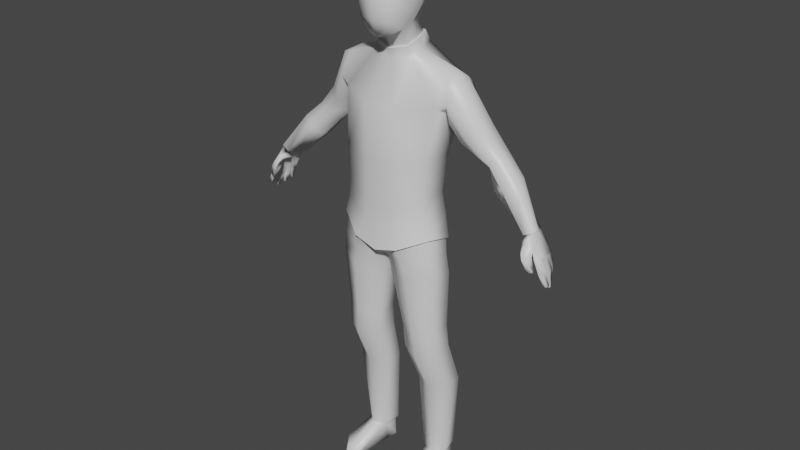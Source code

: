 # Source: player.blend  (saved by Blender 2.83.18; exported with 4.5.12 LTS)
import bpy
from mathutils import Matrix  # noqa: F401  (used for matrix-valued properties, if any)

bpy.ops.wm.read_factory_settings(use_empty=True)
scene = bpy.context.scene
scene.name = 'Scene'

# ---- collections
col_collection = bpy.data.collections.new('Collection'); scene.collection.children.link(col_collection)

# ---- materials (node trees are filled in below, after node groups)
mat_material = bpy.data.materials.new('Material')
mat_material.alpha_threshold = 0.0
mat_material.use_transparent_shadow = False
mat_material.line_color = (0.0, 0.0, 0.0, 1.0)

# ---- node groups
ng_auto_smooth = bpy.data.node_groups.new('Auto Smooth', 'GeometryNodeTree')
_s = ng_auto_smooth.interface.new_socket(name='Geometry', in_out='OUTPUT', socket_type='NodeSocketGeometry')
_s = ng_auto_smooth.interface.new_socket(name='Geometry', in_out='INPUT', socket_type='NodeSocketGeometry')
_s = ng_auto_smooth.interface.new_socket(name='Angle', in_out='INPUT', socket_type='NodeSocketFloat')
_s.subtype = 'ANGLE'
_s.min_value = 0.0
_s.max_value = 3.142
ng_auto_smooth.is_modifier = True
_N = ng_auto_smooth.nodes; _L = ng_auto_smooth.links
n0 = _N.new('NodeGroupOutput'); n0.name = 'Group Output'; n0.location = (480, -100)
n1 = _N.new('NodeGroupInput'); n1.name = 'Group Input'; n1.location = (-420, -300)
n2 = _N.new('NodeGroupInput'); n2.name = 'Group Input.001'; n2.location = (-60, -100)
n3 = _N.new('GeometryNodeSetShadeSmooth'); n3.name = 'Set Shade Smooth'; n3.location = (120, -100)
n3.domain = 'EDGE'
n4 = _N.new('GeometryNodeSetShadeSmooth'); n4.name = 'Set Shade Smooth.001'; n4.location = (300, -100)
n5 = _N.new('GeometryNodeInputMeshEdgeAngle'); n5.name = 'Edge Angle'; n5.location = (-420, -220)
n6 = _N.new('GeometryNodeInputEdgeSmooth'); n6.name = 'Is Edge Smooth'; n6.location = (-60, -160)
n7 = _N.new('GeometryNodeInputShadeSmooth'); n7.name = 'Is Face Smooth'; n7.location = (-240, -340)
n8 = _N.new('FunctionNodeBooleanMath'); n8.name = 'Boolean Math'; n8.location = (-60, -220)
n9 = _N.new('FunctionNodeCompare'); n9.name = 'Compare'; n9.location = (-240, -180)
n9.operation = 'LESS_EQUAL'
_L.new(n5.outputs[0], n9.inputs[0])
_L.new(n4.outputs[0], n0.inputs[0])
_L.new(n1.outputs[1], n9.inputs[1])
_L.new(n9.outputs[0], n8.inputs[0])
_L.new(n7.outputs[0], n8.inputs[1])
_L.new(n2.outputs[0], n3.inputs[0])
_L.new(n6.outputs[0], n3.inputs[1])
_L.new(n3.outputs[0], n4.inputs[0])
_L.new(n8.outputs[0], n3.inputs[2])
n0.is_active_output = True

# ---- material node trees
mat_material.use_nodes = True; mat_material.node_tree.nodes.clear()
_N = mat_material.node_tree.nodes; _L = mat_material.node_tree.links
n0 = _N.new('ShaderNodeOutputMaterial'); n0.name = 'Material Output'; n0.location = (300, 300)
n1 = _N.new('ShaderNodeBsdfPrincipled'); n1.name = 'Principled BSDF'; n1.location = (10, 300)
n1.distribution = 'GGX'
n1.subsurface_method = 'BURLEY'
n1.inputs[2].default_value = 0.4
n1.inputs[3].default_value = 1.45
n1.inputs[27].default_value = (0.0, 0.0, 0.0, 1.0)
n1.inputs[28].default_value = 1.0
_L.new(n1.outputs[0], n0.inputs[0])
n0.is_active_output = True

# ---- world
world_world = bpy.data.worlds.new('World'); scene.world = world_world
world_world.use_nodes = True; world_world.node_tree.nodes.clear()
_N = world_world.node_tree.nodes; _L = world_world.node_tree.links
n0 = _N.new('ShaderNodeOutputWorld'); n0.name = 'World Output'; n0.location = (300, 300)
n1 = _N.new('ShaderNodeBackground'); n1.name = 'Background'; n1.location = (10, 300)
n1.inputs[0].default_value = (0.05088, 0.05088, 0.05088, 1.0)
_L.new(n1.outputs[0], n0.inputs[0])
n0.is_active_output = True
world_world.color = (0.05088, 0.05088, 0.05088)
world_world.use_sun_shadow = False
world_world.sun_shadow_jitter_overblur = 0.0

# ---- meshes
me_cube = bpy.data.meshes.new('Cube')
me_cube.from_pydata([(0.517, 0.1155, 4.145), (0.4718, -0.06468, 2.676), (0.5326, -0.1633, 4.211), (0.4718, -0.3077, 2.745), (0.4009, -0.03643, 3.098), (0.4009, -0.3527, 3.077), (0.4889, 0.1184, 3.939), (0.4889, -0.2626, 3.943), (0.4201, 0.01852, 3.453), (0.4201, -0.3493, 3.457), (0.191, -0.4584, 2.637), (0.1272, 0.1144, 4.372), (0.191, 0.02936, 2.568), (0.1823, -0.2066, 4.325), (0.1263, -0.4468, 3.007), (0.1778, 0.0576, 3.028), (0.1509, -0.4267, 3.913), (0.1953, 0.1958, 3.865), (0.1774, 0.1126, 3.378), (0.1186, -0.4433, 3.381), (0.1354, -0.2761, 4.556), (0.1317, -0.05459, 4.647), (0.1533, -0.07565, 5.115), (0.156, -0.2836, 5.099), (0.1304, -0.3982, 4.544), (0.1479, -0.4116, 4.993), (0.2191, -0.2628, 4.723), (0.2183, -0.2628, 4.94), (0.1692, 0.007264, 4.965), (0.1792, 0.01562, 4.794), (0.1607, -0.45, 4.661), (0.1709, -0.4567, 4.852), (0.5326, -0.02584, 4.243), (0.4009, -0.2052, 3.087), (0.4889, -0.1013, 3.866), (0.4201, -0.1654, 3.455), (0.1823, -0.05487, 4.36), (0.1547, -0.1654, 4.601), (0.1548, -0.1675, 5.113), (0.2226, -0.1236, 4.758), (0.2172, -0.1278, 4.96), (0.3385, 0.1637, 0.3028), (0.2572, 0.02646, 2.493), (0.4389, 0.1203, 0.3063), (0.4979, -0.08999, 2.537), (0.4575, -0.009447, 0.2919), (0.4979, -0.3229, 2.537), (0.3727, -0.07927, 0.2883), (0.2572, -0.4393, 2.493), (0.2717, -0.03598, 0.2848), (0.02259, -0.3229, 2.451), (0.2532, 0.09382, 0.2993), (0.02259, -0.08999, 2.451), (0.3669, 0.1744, 1.118), (0.3517, 0.04269, 1.561), (0.3241, 0.03065, 1.778), (0.2977, 0.04324, 2.281), (0.5209, -0.07317, 2.331), (0.5038, -0.06847, 1.774), (0.5205, -0.05774, 1.562), (0.5397, 0.08893, 1.126), (0.5209, -0.306, 2.331), (0.5038, -0.2642, 1.747), (0.5205, -0.2505, 1.524), (0.5397, -0.07986, 1.11), (0.2977, -0.4224, 2.281), (0.3241, -0.3609, 1.758), (0.3517, -0.3428, 1.48), (0.3669, -0.1632, 1.086), (0.06665, -0.306, 2.217), (0.1443, -0.2618, 1.729), (0.1493, -0.2424, 1.507), (0.194, -0.07767, 1.077), (0.06665, -0.07317, 2.217), (0.1443, -0.06599, 1.756), (0.1493, -0.04965, 1.545), (0.194, 0.09112, 1.093), (0.5899, 0.1189, 4.107), (0.6157, -0.00211, 4.197), (0.6178, -0.1445, 4.191), (0.5771, -0.2389, 3.996), (0.5365, -0.1445, 3.801), (0.5554, 0.1268, 3.893), (1.08, 0.1059, 3.357), (0.936, 0.1435, 3.509), (0.7255, 0.1628, 3.706), (0.8331, 0.08382, 3.791), (1.015, 0.08031, 3.585), (1.184, 0.0445, 3.431), (0.8331, -0.07422, 3.791), (1.015, -0.04612, 3.585), (1.184, -0.07837, 3.431), (0.7255, -0.1532, 3.706), (0.936, -0.1093, 3.509), (1.08, -0.1398, 3.357), (0.6179, -0.07422, 3.622), (0.855, 0.01588, 3.433), (0.9772, -0.07837, 3.283), (0.6179, 0.08382, 3.622), (0.857, 0.08031, 3.433), (0.9772, 0.0445, 3.283), (0.3453, 0.1837, 0.05593), (0.4463, 0.1404, 0.05946), (0.4624, 0.02725, 0.05946), (0.3776, -0.04257, 0.05593), (0.2767, 0.0007193, 0.0524), (0.2605, 0.1138, 0.0524), (0.5401, -0.3037, 0.1373), (0.4256, -0.4425, 0.1338), (0.3083, -0.4016, 0.1303), (0.5543, -0.3192, 0.06073), (0.4398, -0.458, 0.05721), (0.3225, -0.4171, 0.05368), (1.529, 0.02207, 2.663), (1.448, 0.04267, 2.937), (1.623, -0.2031, 2.655), (1.485, -0.1914, 2.939), (1.601, -0.1362, 2.611), (1.568, -0.07166, 2.627), (1.565, -0.03558, 2.627), (1.529, 0.0341, 2.749), (1.498, 0.03766, 2.847), (1.518, -0.1881, 2.871), (1.579, -0.204, 2.76), (1.518, -0.1322, 2.855), (1.58, -0.1398, 2.725), (1.513, -0.07575, 2.849), (1.565, -0.07668, 2.725), (1.508, -0.01932, 2.844), (1.555, -0.02455, 2.725), (1.578, -0.15, 2.755), (1.623, -0.1679, 2.653), (1.575, -0.08443, 2.719), (1.598, -0.1029, 2.607), (1.534, -0.01556, 2.753), (1.531, -0.006791, 2.662), (1.396, -0.001029, 3.051), (1.433, -0.1546, 3.076), (1.429, -0.08092, 3.068), (1.498, 0.02009, 2.67), (1.407, 0.03669, 2.915), (1.592, -0.2042, 2.639), (1.475, -0.2168, 2.935), (1.417, -0.07618, 2.927), (1.571, -0.1392, 2.607), (1.534, -0.07406, 2.633), (1.531, -0.03799, 2.632), (1.483, 0.02945, 2.744), (1.457, 0.03167, 2.825), (1.477, -0.1941, 2.849), (1.538, -0.2066, 2.737), (1.478, -0.1382, 2.833), (1.535, -0.1448, 2.716), (1.472, -0.08174, 2.827), (1.521, -0.08133, 2.718), (1.467, -0.02531, 2.821), (1.508, -0.02922, 2.72), (1.537, -0.1526, 2.732), (1.592, -0.169, 2.636), (1.53, -0.08947, 2.71), (1.568, -0.1059, 2.604), (1.487, -0.02021, 2.748), (1.499, -0.00878, 2.67), (1.314, -0.007399, 3.011), (1.363, -0.1719, 3.045), (1.326, -0.08743, 3.022), (1.417, -0.1894, 2.934), (1.345, -0.1946, 2.996), (1.453, -0.2762, 2.945), (1.421, -0.2428, 3.012), (1.404, -0.2873, 2.926), (1.384, -0.2406, 2.982), (1.479, -0.2348, 2.894), (1.418, -0.2375, 2.871), (1.473, -0.2936, 2.895), (1.422, -0.3001, 2.876), (1.507, -0.2402, 2.774), (1.466, -0.2556, 2.759), (1.518, -0.2644, 2.78), (1.477, -0.2818, 2.765), (0.4296, -0.01862, 2.887), (0.1856, 0.07541, 2.798), (0.4296, -0.3302, 2.911), (0.1376, -0.4526, 2.822), (0.2263, 0.1067, 0.2951), (0.4848, -0.0239, 0.2865), (0.2489, -0.0562, 0.277), (0.4622, 0.139, 0.3046), (0.3351, 0.1942, 0.3), (0.3767, -0.1113, 0.2816), (1.298, 0.007048, 3.001), (1.311, -0.08808, 3.013), (1.356, -0.1873, 3.041), (1.439, -0.1661, 3.079), (1.435, -0.07833, 3.07), (1.395, 0.01554, 3.049), (0.1883, 0.05143, 2.559), (0.4908, -0.05058, 2.675), (0.4908, -0.3182, 2.747), (0.238, -0.4781, 2.631), (0.1291, 0.04401, 4.486), (0.1708, -0.1009, 4.454), (0.1627, -0.2356, 4.412), (0.122, 0.02334, 4.476), (0.1557, -0.1027, 4.447), (0.1489, -0.22, 4.41), (-0.517, 0.1155, 4.145), (-0.4718, -0.06468, 2.676), (-0.5326, -0.1633, 4.211), (-0.4718, -0.3077, 2.745), (-0.4009, -0.03643, 3.098), (-0.4009, -0.3527, 3.077), (-0.4889, 0.1184, 3.939), (-0.4889, -0.2626, 3.943), (-0.4201, 0.01852, 3.453), (-0.4201, -0.3493, 3.457), (-0.191, -0.4584, 2.637), (-0.1272, 0.1144, 4.372), (-0.191, 0.02936, 2.568), (-0.1823, -0.2066, 4.325), (-0.1263, -0.4468, 3.007), (-0.1778, 0.0576, 3.028), (-0.1509, -0.4267, 3.913), (-0.1953, 0.1958, 3.865), (-0.1774, 0.1126, 3.378), (-0.1186, -0.4433, 3.381), (-0.1354, -0.2761, 4.556), (-0.1317, -0.05459, 4.647), (-0.1533, -0.07565, 5.115), (-0.156, -0.2836, 5.099), (-0.1304, -0.3982, 4.544), (-0.1479, -0.4116, 4.993), (-0.2191, -0.2628, 4.723), (-0.2183, -0.2628, 4.94), (-0.1692, 0.007264, 4.965), (-0.1792, 0.01562, 4.794), (-0.1607, -0.45, 4.661), (-0.1709, -0.4567, 4.852), (-0.5326, -0.02584, 4.243), (-0.4009, -0.2052, 3.087), (-0.4889, -0.1013, 3.866), (-0.4201, -0.1654, 3.455), (-0.1823, -0.05487, 4.36), (-0.1547, -0.1654, 4.601), (-0.1548, -0.1675, 5.113), (-0.2226, -0.1236, 4.758), (-0.2172, -0.1278, 4.96), (-0.3385, 0.1637, 0.3028), (-0.2572, 0.02646, 2.493), (-0.4389, 0.1203, 0.3063), (-0.4979, -0.08999, 2.537), (-0.4575, -0.009447, 0.2919), (-0.4979, -0.3229, 2.537), (-0.3727, -0.07927, 0.2883), (-0.2572, -0.4393, 2.493), (-0.2717, -0.03598, 0.2848), (-0.02259, -0.3229, 2.451), (-0.2532, 0.09382, 0.2993), (-0.02259, -0.08999, 2.451), (-0.3669, 0.1744, 1.118), (-0.3517, 0.04269, 1.561), (-0.3241, 0.03065, 1.778), (-0.2977, 0.04324, 2.281), (-0.5209, -0.07317, 2.331), (-0.5038, -0.06847, 1.774), (-0.5205, -0.05774, 1.562), (-0.5397, 0.08893, 1.126), (-0.5209, -0.306, 2.331), (-0.5038, -0.2642, 1.747), (-0.5205, -0.2505, 1.524), (-0.5397, -0.07986, 1.11), (-0.2977, -0.4224, 2.281), (-0.3241, -0.3609, 1.758), (-0.3517, -0.3428, 1.48), (-0.3669, -0.1632, 1.086), (-0.06665, -0.306, 2.217), (-0.1443, -0.2618, 1.729), (-0.1493, -0.2424, 1.507), (-0.194, -0.07767, 1.077), (-0.06665, -0.07317, 2.217), (-0.1443, -0.06599, 1.756), (-0.1493, -0.04965, 1.545), (-0.194, 0.09112, 1.093), (-0.5899, 0.1189, 4.107), (-0.6157, -0.00211, 4.197), (-0.6178, -0.1445, 4.191), (-0.5771, -0.2389, 3.996), (-0.5365, -0.1445, 3.801), (-0.5554, 0.1268, 3.893), (-1.08, 0.1059, 3.357), (-0.936, 0.1435, 3.509), (-0.7255, 0.1628, 3.706), (-0.8331, 0.08382, 3.791), (-1.015, 0.08031, 3.585), (-1.184, 0.0445, 3.431), (-0.8331, -0.07422, 3.791), (-1.015, -0.04612, 3.585), (-1.184, -0.07837, 3.431), (-0.7255, -0.1532, 3.706), (-0.936, -0.1093, 3.509), (-1.08, -0.1398, 3.357), (-0.6179, -0.07422, 3.622), (-0.855, 0.01588, 3.433), (-0.9772, -0.07837, 3.283), (-0.6179, 0.08382, 3.622), (-0.857, 0.08031, 3.433), (-0.9772, 0.0445, 3.283), (-0.3453, 0.1837, 0.05593), (-0.4463, 0.1404, 0.05946), (-0.4624, 0.02725, 0.05946), (-0.3776, -0.04257, 0.05593), (-0.2767, 0.0007193, 0.0524), (-0.2605, 0.1138, 0.0524), (-0.5401, -0.3037, 0.1373), (-0.4256, -0.4425, 0.1338), (-0.3083, -0.4016, 0.1303), (-0.5543, -0.3192, 0.06073), (-0.4398, -0.458, 0.05721), (-0.3225, -0.4171, 0.05368), (-1.529, 0.02207, 2.663), (-1.448, 0.04267, 2.937), (-1.623, -0.2031, 2.655), (-1.485, -0.1914, 2.939), (-1.601, -0.1362, 2.611), (-1.568, -0.07166, 2.627), (-1.565, -0.03558, 2.627), (-1.529, 0.0341, 2.749), (-1.498, 0.03766, 2.847), (-1.518, -0.1881, 2.871), (-1.579, -0.204, 2.76), (-1.518, -0.1322, 2.855), (-1.58, -0.1398, 2.725), (-1.513, -0.07575, 2.849), (-1.565, -0.07668, 2.725), (-1.508, -0.01932, 2.844), (-1.555, -0.02455, 2.725), (-1.578, -0.15, 2.755), (-1.623, -0.1679, 2.653), (-1.575, -0.08443, 2.719), (-1.598, -0.1029, 2.607), (-1.534, -0.01556, 2.753), (-1.531, -0.006791, 2.662), (-1.396, -0.001029, 3.051), (-1.433, -0.1546, 3.076), (-1.429, -0.08092, 3.068), (-1.498, 0.02009, 2.67), (-1.407, 0.03669, 2.915), (-1.592, -0.2042, 2.639), (-1.475, -0.2168, 2.935), (-1.417, -0.07618, 2.927), (-1.571, -0.1392, 2.607), (-1.534, -0.07406, 2.633), (-1.531, -0.03799, 2.632), (-1.483, 0.02945, 2.744), (-1.457, 0.03167, 2.825), (-1.477, -0.1941, 2.849), (-1.538, -0.2066, 2.737), (-1.478, -0.1382, 2.833), (-1.535, -0.1448, 2.716), (-1.472, -0.08174, 2.827), (-1.521, -0.08133, 2.718), (-1.467, -0.02531, 2.821), (-1.508, -0.02922, 2.72), (-1.537, -0.1526, 2.732), (-1.592, -0.169, 2.636), (-1.53, -0.08947, 2.71), (-1.568, -0.1059, 2.604), (-1.487, -0.02021, 2.748), (-1.499, -0.00878, 2.67), (-1.314, -0.007399, 3.011), (-1.363, -0.1719, 3.045), (-1.326, -0.08743, 3.022), (-1.417, -0.1894, 2.934), (-1.345, -0.1946, 2.996), (-1.453, -0.2762, 2.945), (-1.421, -0.2428, 3.012), (-1.404, -0.2873, 2.926), (-1.384, -0.2406, 2.982), (-1.479, -0.2348, 2.894), (-1.418, -0.2375, 2.871), (-1.473, -0.2936, 2.895), (-1.422, -0.3001, 2.876), (-1.507, -0.2402, 2.774), (-1.466, -0.2556, 2.759), (-1.518, -0.2644, 2.78), (-1.477, -0.2818, 2.765), (-0.4296, -0.01862, 2.887), (-0.1856, 0.07541, 2.798), (-0.4296, -0.3302, 2.911), (-0.1376, -0.4526, 2.822), (0.0, 0.0612, 2.531), (0.0, -0.2446, 4.281), (0.0, -0.4645, 2.584), (0.0, 0.1103, 4.376), (0.0, 0.08944, 3.002), (0.0, 0.2276, 3.861), (0.0, 0.1444, 3.363), (0.0, -0.3023, 4.522), (0.0, -0.0355, 4.633), (0.0, -0.04821, 5.144), (0.0, -0.3023, 5.14), (0.0, -0.4378, 4.502), (0.0, -0.4475, 5.014), (0.0, 0.05811, 4.791), (0.0, 0.0531, 4.968), (0.0, -0.4963, 4.853), (0.0, -0.4896, 4.663), (0.0, -0.1753, 5.142), (0.0, 0.1073, 2.767), (0.0, -0.4362, 3.366), (0.0, -0.4397, 2.981), (0.0, -0.4293, 3.909), (0.0, -0.4455, 2.791), (-0.2263, 0.1067, 0.2951), (-0.4848, -0.0239, 0.2865), (-0.2489, -0.0562, 0.277), (-0.4622, 0.139, 0.3046), (-0.3351, 0.1942, 0.3), (-0.3767, -0.1113, 0.2816), (-1.298, 0.007048, 3.001), (-1.311, -0.08808, 3.013), (-1.356, -0.1873, 3.041), (-1.439, -0.1661, 3.079), (-1.435, -0.07833, 3.07), (-1.395, 0.01554, 3.049), (0.0, -0.4859, 2.563), (0.0, 0.08597, 2.519), (-0.1883, 0.05143, 2.559), (-0.4908, -0.05058, 2.675), (-0.4908, -0.3182, 2.747), (-0.238, -0.4781, 2.631), (0.0, 0.04955, 4.483), (-0.1291, 0.04401, 4.486), (-0.1708, -0.1009, 4.454), (-0.1627, -0.2356, 4.412), (0.0, -0.2687, 4.37), (0.0, 0.02849, 4.473), (-0.122, 0.02334, 4.476), (-0.1557, -0.1027, 4.447), (-0.1489, -0.22, 4.41), (0.0, -0.2488, 4.373)], [], [(17, 11, 0, 6), (18, 17, 6, 8), (35, 34, 7, 9), (15, 18, 8, 4), (5, 9, 19, 14), (394, 396, 18, 15), (396, 395, 17, 18), (9, 7, 16, 19), (408, 394, 15, 181), (5, 33, 35, 9), (32, 36, 13, 2), (7, 2, 13, 16), (395, 393, 11, 17), (28, 404, 399, 22), (405, 31, 25, 402), (40, 28, 22, 38), (23, 400, 402, 25), (397, 20, 24, 401), (27, 23, 25, 31), (20, 26, 30, 24), (26, 27, 31, 30), (37, 21, 29, 39), (39, 29, 28, 40), (401, 24, 30, 406), (406, 30, 31, 405), (21, 398, 403, 29), (29, 403, 404, 28), (407, 400, 23, 38), (399, 407, 38, 22), (26, 39, 40, 27), (20, 37, 39, 26), (27, 40, 38, 23), (0, 11, 36, 32), (8, 6, 34, 35), (56, 42, 44, 57), (57, 44, 46, 61), (61, 46, 48, 65), (65, 48, 50, 69), (69, 50, 52, 73), (73, 52, 42, 56), (41, 43, 102, 101), (187, 185, 45, 43), (76, 75, 54, 53), (75, 74, 55, 54), (74, 73, 56, 55), (189, 186, 49, 47), (72, 71, 75, 76), (71, 70, 74, 75), (70, 69, 73, 74), (184, 188, 41, 51), (68, 67, 71, 72), (67, 66, 70, 71), (66, 65, 69, 70), (64, 63, 67, 68), (63, 62, 66, 67), (62, 61, 65, 66), (60, 59, 63, 64), (59, 58, 62, 63), (58, 57, 61, 62), (53, 54, 59, 60), (54, 55, 58, 59), (55, 56, 57, 58), (85, 77, 78, 86), (86, 78, 79, 89), (89, 79, 80, 92), (92, 80, 81, 95), (95, 81, 82, 98), (98, 82, 77, 85), (100, 99, 84, 83), (99, 98, 85, 84), (97, 96, 99, 100), (96, 95, 98, 99), (94, 93, 96, 97), (93, 92, 95, 96), (91, 90, 93, 94), (90, 89, 92, 93), (88, 87, 90, 91), (87, 86, 89, 90), (83, 84, 87, 88), (84, 85, 86, 87), (78, 77, 0, 32), (77, 82, 6, 0), (82, 81, 34, 6), (81, 80, 7, 34), (80, 79, 2, 7), (79, 78, 32, 2), (44, 42, 12, 1), (42, 52, 390, 12), (50, 48, 10, 392), (48, 46, 3, 10), (101, 102, 103, 104, 105, 106), (103, 45, 107, 110), (51, 41, 101, 106), (49, 105, 112, 109), (43, 45, 103, 102), (49, 51, 106, 105), (107, 108, 111, 110), (108, 109, 112, 111), (45, 47, 108, 107), (105, 104, 111, 112), (47, 49, 109, 108), (104, 103, 110, 111), (134, 135, 113, 120), (123, 115, 131, 130), (125, 117, 133, 132), (127, 118, 119, 129), (124, 126, 128, 121, 114, 136, 138, 137, 116, 122), (126, 127, 129, 128), (124, 125, 132, 126), (122, 123, 130, 124), (128, 134, 120, 121), (161, 147, 139, 162), (150, 157, 158, 141), (152, 159, 160, 144), (154, 156, 146, 145), (153, 155, 156, 154), (151, 153, 159, 152), (153, 151, 149, 142, 143, 140, 148, 155), (149, 151, 157, 150), (155, 148, 147, 161), (166, 167, 164, 165, 143), (140, 143, 165, 163), (135, 134, 161, 162), (118, 127, 154, 145), (120, 113, 139, 147), (126, 132, 159, 153), (121, 120, 147, 148), (129, 119, 146, 156), (114, 121, 148, 140), (134, 128, 155, 161), (122, 116, 142, 149), (115, 123, 150, 141), (123, 122, 149, 150), (113, 135, 162, 139), (125, 124, 151, 152), (136, 114, 140, 163), (131, 115, 141, 158), (133, 117, 144, 160), (127, 126, 153, 154), (119, 118, 145, 146), (130, 131, 158, 157), (117, 125, 152, 144), (128, 129, 156, 155), (132, 133, 160, 159), (124, 130, 157, 151), (166, 173, 175, 170), (142, 166, 143), (164, 169, 168, 142, 116, 137), (169, 171, 170, 168), (167, 171, 169, 164), (166, 170, 171, 167), (174, 178, 176, 172), (142, 172, 173, 166), (168, 174, 172, 142), (170, 175, 174, 168), (176, 178, 179, 177), (175, 179, 178, 174), (173, 177, 179, 175), (172, 176, 177, 173), (188, 187, 43, 41), (186, 184, 51, 49), (185, 189, 47, 45), (4, 8, 35, 33), (183, 182, 5, 14), (44, 1, 3, 46), (4, 180, 181, 15), (5, 182, 180, 4, 33), (183, 14, 410, 412), (14, 19, 409, 410), (19, 16, 411, 409), (391, 411, 16, 13), (431, 200, 11, 393), (204, 203, 21, 37), (205, 204, 37, 20), (440, 205, 20, 397), (190, 191, 97, 100), (191, 192, 94, 97), (192, 193, 91, 94), (193, 194, 88, 91), (194, 195, 83, 88), (195, 190, 100, 83), (426, 196, 12, 390), (196, 197, 1, 12), (197, 198, 3, 1), (198, 199, 10, 3), (199, 425, 392, 10), (64, 68, 189, 185), (72, 76, 184, 186), (53, 60, 187, 188), (76, 53, 188, 184), (68, 72, 186, 189), (60, 64, 185, 187), (136, 163, 190, 195), (138, 136, 195, 194), (137, 138, 194, 193), (164, 137, 193, 192), (165, 164, 192, 191), (163, 165, 191, 190), (183, 412, 425, 199), (182, 183, 199, 198), (180, 182, 198, 197), (181, 180, 197, 196), (408, 181, 196, 426), (391, 13, 202, 435), (13, 36, 201, 202), (36, 11, 200, 201), (436, 203, 200, 431), (398, 21, 203, 436), (435, 202, 205, 440), (202, 201, 204, 205), (201, 200, 203, 204), (392, 390, 52, 50), (223, 212, 206, 217), (224, 214, 212, 223), (241, 215, 213, 240), (221, 210, 214, 224), (211, 220, 225, 215), (394, 221, 224, 396), (396, 224, 223, 395), (215, 225, 222, 213), (408, 387, 221, 394), (211, 215, 241, 239), (238, 208, 219, 242), (213, 222, 219, 208), (395, 223, 217, 393), (234, 228, 399, 404), (405, 402, 231, 237), (246, 244, 228, 234), (229, 231, 402, 400), (397, 401, 230, 226), (233, 237, 231, 229), (226, 230, 236, 232), (232, 236, 237, 233), (243, 245, 235, 227), (245, 246, 234, 235), (401, 406, 236, 230), (406, 405, 237, 236), (227, 235, 403, 398), (235, 234, 404, 403), (407, 244, 229, 400), (399, 228, 244, 407), (232, 233, 246, 245), (226, 232, 245, 243), (233, 229, 244, 246), (206, 238, 242, 217), (214, 241, 240, 212), (262, 263, 250, 248), (263, 267, 252, 250), (267, 271, 254, 252), (271, 275, 256, 254), (275, 279, 258, 256), (279, 262, 248, 258), (247, 307, 308, 249), (416, 249, 251, 414), (282, 259, 260, 281), (281, 260, 261, 280), (280, 261, 262, 279), (418, 253, 255, 415), (278, 282, 281, 277), (277, 281, 280, 276), (276, 280, 279, 275), (413, 257, 247, 417), (274, 278, 277, 273), (273, 277, 276, 272), (272, 276, 275, 271), (270, 274, 273, 269), (269, 273, 272, 268), (268, 272, 271, 267), (266, 270, 269, 265), (265, 269, 268, 264), (264, 268, 267, 263), (259, 266, 265, 260), (260, 265, 264, 261), (261, 264, 263, 262), (291, 292, 284, 283), (292, 295, 285, 284), (295, 298, 286, 285), (298, 301, 287, 286), (301, 304, 288, 287), (304, 291, 283, 288), (306, 289, 290, 305), (305, 290, 291, 304), (303, 306, 305, 302), (302, 305, 304, 301), (300, 303, 302, 299), (299, 302, 301, 298), (297, 300, 299, 296), (296, 299, 298, 295), (294, 297, 296, 293), (293, 296, 295, 292), (289, 294, 293, 290), (290, 293, 292, 291), (284, 238, 206, 283), (283, 206, 212, 288), (288, 212, 240, 287), (287, 240, 213, 286), (286, 213, 208, 285), (285, 208, 238, 284), (250, 207, 218, 248), (248, 218, 390, 258), (256, 392, 216, 254), (254, 216, 209, 252), (307, 312, 311, 310, 309, 308), (309, 316, 313, 251), (257, 312, 307, 247), (255, 315, 318, 311), (249, 308, 309, 251), (255, 311, 312, 257), (313, 316, 317, 314), (314, 317, 318, 315), (251, 313, 314, 253), (311, 318, 317, 310), (253, 314, 315, 255), (310, 317, 316, 309), (340, 326, 319, 341), (329, 336, 337, 321), (331, 338, 339, 323), (333, 335, 325, 324), (330, 328, 322, 343, 344, 342, 320, 327, 334, 332), (332, 334, 335, 333), (330, 332, 338, 331), (328, 330, 336, 329), (334, 327, 326, 340), (367, 368, 345, 353), (356, 347, 364, 363), (358, 350, 366, 365), (360, 351, 352, 362), (359, 360, 362, 361), (357, 358, 365, 359), (359, 361, 354, 346, 349, 348, 355, 357), (355, 356, 363, 357), (361, 367, 353, 354), (372, 349, 371, 370, 373), (346, 369, 371, 349), (341, 368, 367, 340), (324, 351, 360, 333), (326, 353, 345, 319), (332, 359, 365, 338), (327, 354, 353, 326), (335, 362, 352, 325), (320, 346, 354, 327), (340, 367, 361, 334), (328, 355, 348, 322), (321, 347, 356, 329), (329, 356, 355, 328), (319, 345, 368, 341), (331, 358, 357, 330), (342, 369, 346, 320), (337, 364, 347, 321), (339, 366, 350, 323), (333, 360, 359, 332), (325, 352, 351, 324), (336, 363, 364, 337), (323, 350, 358, 331), (334, 361, 362, 335), (338, 365, 366, 339), (330, 357, 363, 336), (372, 376, 381, 379), (348, 349, 372), (370, 343, 322, 348, 374, 375), (375, 374, 376, 377), (373, 370, 375, 377), (372, 373, 377, 376), (380, 378, 382, 384), (348, 372, 379, 378), (374, 348, 378, 380), (376, 374, 380, 381), (382, 383, 385, 384), (381, 380, 384, 385), (379, 381, 385, 383), (378, 379, 383, 382), (417, 247, 249, 416), (415, 255, 257, 413), (414, 251, 253, 418), (210, 239, 241, 214), (389, 220, 211, 388), (250, 252, 209, 207), (210, 221, 387, 386), (211, 239, 210, 386, 388), (389, 412, 410, 220), (220, 410, 409, 225), (225, 409, 411, 222), (391, 219, 222, 411), (431, 393, 217, 432), (438, 243, 227, 437), (439, 226, 243, 438), (440, 397, 226, 439), (419, 306, 303, 420), (420, 303, 300, 421), (421, 300, 297, 422), (422, 297, 294, 423), (423, 294, 289, 424), (424, 289, 306, 419), (426, 390, 218, 427), (427, 218, 207, 428), (428, 207, 209, 429), (429, 209, 216, 430), (430, 216, 392, 425), (270, 414, 418, 274), (278, 415, 413, 282), (259, 417, 416, 266), (282, 413, 417, 259), (274, 418, 415, 278), (266, 416, 414, 270), (342, 424, 419, 369), (344, 423, 424, 342), (343, 422, 423, 344), (370, 421, 422, 343), (371, 420, 421, 370), (369, 419, 420, 371), (389, 430, 425, 412), (388, 429, 430, 389), (386, 428, 429, 388), (387, 427, 428, 386), (408, 426, 427, 387), (391, 435, 434, 219), (219, 434, 433, 242), (242, 433, 432, 217), (436, 431, 432, 437), (398, 436, 437, 227), (435, 440, 439, 434), (434, 439, 438, 433), (433, 438, 437, 432), (392, 256, 258, 390)])
me_cube.polygons.foreach_set('use_smooth', [True] * 424)
_uv = me_cube.uv_layers.new(name='UVMap')
_uv.uv.foreach_set('vector', [0.09933, 0.2817, 0.03427, 0.3547, 0.01885, 0.2695, 0.05251, 0.2479, 0.1731, 0.2231, 0.09933, 0.2817, 0.05251, 0.2479, 0.1354, 0.2003, 0.9515, 0.6303, 0.9775, 0.6295, 0.9709, 0.6607, 0.9426, 0.6645, 0.225, 0.1796, 0.1731, 0.2231, 0.1354, 0.2003, 0.1897, 0.158, 0.5312, 0.5225, 0.5768, 0.5796, 0.5239, 0.6001, 0.4817, 0.5419, 0.2509, 0.2028, 0.1976, 0.2477, 0.1731, 0.2231, 0.225, 0.1796, 0.1976, 0.2477, 0.124, 0.3098, 0.09933, 0.2817, 0.1731, 0.2231, 0.5768, 0.5796, 0.6483, 0.6436, 0.5887, 0.6793, 0.5239, 0.6001, 0.2852, 0.1735, 0.2509, 0.2028, 0.225, 0.1796, 0.2578, 0.1502, 0.5312, 0.5225, 0.5366, 0.5225, 0.5819, 0.5773, 0.5768, 0.5796, 0.6961, 0.6824, 0.6553, 0.7406, 0.647, 0.7369, 0.6884, 0.6789, 0.6483, 0.6436, 0.6884, 0.6789, 0.647, 0.7369, 0.5887, 0.6793, 0.124, 0.3098, 0.0495, 0.3739, 0.03427, 0.3547, 0.09933, 0.2817, 0.873, 0.9151, 0.9053, 0.9141, 0.9077, 0.9472, 0.8781, 0.9431, 0.6318, 0.8076, 0.6654, 0.8063, 0.6632, 0.834, 0.6341, 0.8387, 0.8643, 0.9138, 0.873, 0.9151, 0.8781, 0.9431, 0.8782, 0.9422, 0.6692, 0.8553, 0.6392, 0.8641, 0.6341, 0.8387, 0.6632, 0.834, 0.6261, 0.9289, 0.6519, 0.921, 0.6535, 0.9442, 0.6288, 0.9545, 0.6807, 0.8245, 0.6692, 0.8553, 0.6632, 0.834, 0.6654, 0.8063, 0.6519, 0.921, 0.671, 0.9181, 0.6629, 0.9545, 0.6535, 0.9442, 0.6796, 0.7828, 0.6807, 0.8245, 0.6654, 0.8063, 0.6626, 0.7699, 0.654, 0.8999, 0.648, 0.8798, 0.6585, 0.8667, 0.6692, 0.8918, 0.8611, 0.8751, 0.8691, 0.8824, 0.873, 0.9151, 0.8643, 0.9138, 0.6315, 0.7406, 0.6577, 0.748, 0.6626, 0.7699, 0.6309, 0.771, 0.6309, 0.771, 0.6626, 0.7699, 0.6654, 0.8063, 0.6318, 0.8076, 0.877, 0.8533, 0.902, 0.8492, 0.9033, 0.8802, 0.8691, 0.8824, 0.8691, 0.8824, 0.9033, 0.8802, 0.9053, 0.9141, 0.873, 0.9151, 0.643, 0.8654, 0.6392, 0.8641, 0.6692, 0.8553, 0.6725, 0.8589, 0.6468, 0.8667, 0.643, 0.8654, 0.6725, 0.8589, 0.6749, 0.8599, 0.6796, 0.7828, 0.6847, 0.7906, 0.6847, 0.8294, 0.6807, 0.8245, 0.6519, 0.921, 0.654, 0.8999, 0.6692, 0.8918, 0.671, 0.9181, 0.6807, 0.8245, 0.6847, 0.8294, 0.6725, 0.8589, 0.6692, 0.8553, 0.01885, 0.2695, 0.03427, 0.3547, 0.03058, 0.3451, 0.003758, 0.2793, 0.9603, 0.5962, 0.9893, 0.5899, 0.9775, 0.6295, 0.9515, 0.6303, 0.249, 0.873, 0.2525, 0.9143, 0.2063, 0.9173, 0.206, 0.8774, 0.1028, 0.5208, 0.1021, 0.4809, 0.1092, 0.4819, 0.1099, 0.5218, 0.1099, 0.5218, 0.1092, 0.4819, 0.1592, 0.4844, 0.1567, 0.5257, 0.1567, 0.5257, 0.1592, 0.4844, 0.2009, 0.4854, 0.1983, 0.531, 0.07294, 0.8607, 0.07535, 0.9061, 0.03055, 0.9052, 0.02815, 0.8598, 0.2951, 0.8649, 0.2989, 0.9104, 0.2525, 0.9143, 0.249, 0.873, 0.2809, 0.4911, 0.2619, 0.4895, 0.2649, 0.4463, 0.284, 0.4479, 0.2589, 0.4951, 0.2566, 0.4914, 0.2594, 0.4856, 0.2619, 0.4895, 0.2928, 0.6486, 0.2908, 0.7358, 0.2534, 0.7352, 0.2585, 0.6502, 0.2908, 0.7358, 0.2878, 0.7739, 0.2543, 0.775, 0.2534, 0.7352, 0.2878, 0.7739, 0.2951, 0.8649, 0.249, 0.873, 0.2543, 0.775, 0.4592, 0.9602, 0.4603, 0.9776, 0.4661, 0.9826, 0.4657, 0.9647, 0.03325, 0.6397, 0.06236, 0.7246, 0.02716, 0.7308, 0.0004827, 0.6422, 0.06236, 0.7246, 0.06512, 0.765, 0.02941, 0.7692, 0.02716, 0.7308, 0.06512, 0.765, 0.07294, 0.8607, 0.02815, 0.8598, 0.02941, 0.7692, 0.2976, 0.4951, 0.2804, 0.4945, 0.2809, 0.4911, 0.2977, 0.4918, 0.1674, 0.7537, 0.165, 0.6774, 0.1974, 0.6668, 0.1978, 0.7502, 0.165, 0.6774, 0.1634, 0.6267, 0.1933, 0.6268, 0.1974, 0.6668, 0.1634, 0.6267, 0.1567, 0.5257, 0.1983, 0.531, 0.1933, 0.6268, 0.1315, 0.7535, 0.1311, 0.6734, 0.165, 0.6774, 0.1674, 0.7537, 0.1311, 0.6734, 0.1289, 0.6329, 0.1634, 0.6267, 0.165, 0.6774, 0.1289, 0.6329, 0.1099, 0.5218, 0.1567, 0.5257, 0.1634, 0.6267, 0.1258, 0.7497, 0.1246, 0.6658, 0.1311, 0.6734, 0.1315, 0.7535, 0.1246, 0.6658, 0.1226, 0.6273, 0.1289, 0.6329, 0.1311, 0.6734, 0.1226, 0.6273, 0.1028, 0.5208, 0.1099, 0.5218, 0.1289, 0.6329, 0.2585, 0.6502, 0.2534, 0.7352, 0.2234, 0.7317, 0.2255, 0.6478, 0.2534, 0.7352, 0.2543, 0.775, 0.2224, 0.7702, 0.2234, 0.7317, 0.2543, 0.775, 0.249, 0.873, 0.206, 0.8774, 0.2224, 0.7702, 0.05678, 0.1843, 0.01533, 0.2541, 0.0, 0.2614, 0.03165, 0.1791, 0.6932, 0.5772, 0.7041, 0.6655, 0.6996, 0.6659, 0.6886, 0.5789, 0.6886, 0.5789, 0.6996, 0.6659, 0.6684, 0.6415, 0.6603, 0.5789, 0.6603, 0.5789, 0.6684, 0.6415, 0.6427, 0.6151, 0.6366, 0.5773, 0.9843, 0.4632, 0.986, 0.5011, 0.9309, 0.5011, 0.9554, 0.4536, 0.08322, 0.1895, 0.05091, 0.2325, 0.01533, 0.2541, 0.05678, 0.1843, 0.08839, 0.09475, 0.08109, 0.131, 0.05963, 0.1289, 0.06425, 0.08881, 0.08109, 0.131, 0.08322, 0.1895, 0.05678, 0.1843, 0.05963, 0.1289, 0.5743, 0.9651, 0.5853, 0.9317, 0.5974, 0.9289, 0.5974, 0.9598, 0.7026, 0.8622, 0.6847, 0.8198, 0.715, 0.8212, 0.715, 0.8632, 0.6747, 0.4844, 0.671, 0.524, 0.6536, 0.5201, 0.6523, 0.4841, 0.671, 0.524, 0.6603, 0.5789, 0.6366, 0.5773, 0.6536, 0.5201, 0.7005, 0.4833, 0.6935, 0.526, 0.671, 0.524, 0.6747, 0.4844, 0.6935, 0.526, 0.6886, 0.5789, 0.6603, 0.5789, 0.671, 0.524, 0.7041, 0.482, 0.6972, 0.5246, 0.6935, 0.526, 0.7005, 0.4833, 0.6972, 0.5246, 0.6932, 0.5772, 0.6886, 0.5789, 0.6935, 0.526, 0.06425, 0.08881, 0.05963, 0.1289, 0.03921, 0.1268, 0.04112, 0.08286, 0.05963, 0.1289, 0.05678, 0.1843, 0.03165, 0.1791, 0.03921, 0.1268, 0.0, 0.2614, 0.01533, 0.2541, 0.01885, 0.2695, 0.003758, 0.2793, 0.01533, 0.2541, 0.05091, 0.2325, 0.05251, 0.2479, 0.01885, 0.2695, 0.9309, 0.5011, 0.986, 0.5011, 0.974, 0.5108, 0.9294, 0.5108, 0.9832, 0.6386, 0.9893, 0.6614, 0.9709, 0.6607, 0.9775, 0.6295, 0.6684, 0.6415, 0.6996, 0.6659, 0.6884, 0.6789, 0.6483, 0.6436, 0.6996, 0.6659, 0.7041, 0.6655, 0.6961, 0.6824, 0.6884, 0.6789, 0.2063, 0.9173, 0.2525, 0.9143, 0.2637, 0.93, 0.2083, 0.9443, 0.2525, 0.9143, 0.2989, 0.9104, 0.3007, 0.9271, 0.2637, 0.93, 0.2009, 0.4854, 0.1592, 0.4844, 0.1685, 0.4552, 0.206, 0.46, 0.1592, 0.4844, 0.1092, 0.4819, 0.1082, 0.4417, 0.1685, 0.4552, 0.9581, 0.4536, 0.9398, 0.4432, 0.9392, 0.4214, 0.957, 0.4099, 0.9753, 0.4203, 0.9758, 0.4422, 0.2625, 0.4453, 0.2594, 0.4856, 0.248, 0.4567, 0.2469, 0.4417, 0.2977, 0.4918, 0.2809, 0.4911, 0.284, 0.4479, 0.3007, 0.4486, 0.02805, 0.4827, 0.02176, 0.4419, 0.1021, 0.4431, 0.09886, 0.4579, 0.2619, 0.4895, 0.2594, 0.4856, 0.2625, 0.4453, 0.2649, 0.4463, 0.02805, 0.4827, 0.003032, 0.4852, 0.0, 0.4417, 0.02176, 0.4419, 0.4376, 0.9406, 0.4369, 0.9665, 0.4219, 0.9648, 0.4227, 0.9389, 0.4369, 0.9665, 0.4375, 0.9876, 0.4225, 0.9859, 0.4219, 0.9648, 0.4661, 0.9466, 0.4657, 0.9647, 0.4369, 0.9665, 0.4376, 0.9406, 0.9753, 0.4203, 0.957, 0.4099, 0.9544, 0.3294, 0.9758, 0.3397, 0.4657, 0.9647, 0.4661, 0.9826, 0.4375, 0.9876, 0.4369, 0.9665, 0.957, 0.4099, 0.9392, 0.4214, 0.9294, 0.3534, 0.9544, 0.3294, 0.4187, 0.7482, 0.4167, 0.7452, 0.4169, 0.7396, 0.4187, 0.7386, 0.4148, 0.5584, 0.4142, 0.5366, 0.4151, 0.536, 0.4159, 0.5573, 0.3996, 0.4632, 0.4063, 0.4419, 0.4069, 0.4417, 0.4005, 0.4628, 0.4017, 0.4647, 0.41, 0.4478, 0.4102, 0.4481, 0.4031, 0.4658, 0.3984, 0.4909, 0.3993, 0.4905, 0.4003, 0.4901, 0.4013, 0.4919, 0.4016, 0.5116, 0.4006, 0.5355, 0.394, 0.5352, 0.3932, 0.536, 0.3969, 0.5079, 0.3974, 0.4934, 0.3993, 0.4905, 0.4017, 0.4647, 0.4031, 0.4658, 0.4003, 0.4901, 0.3984, 0.4909, 0.3996, 0.4632, 0.4005, 0.4628, 0.3993, 0.4905, 0.4135, 0.5826, 0.4148, 0.5584, 0.4159, 0.5573, 0.414, 0.5796, 0.4003, 0.4901, 0.4041, 0.4724, 0.4048, 0.4724, 0.4013, 0.4919, 0.157, 0.9639, 0.1665, 0.9642, 0.1653, 0.9786, 0.1598, 0.979, 0.1213, 0.968, 0.1317, 0.9686, 0.1293, 0.9878, 0.1225, 0.9876, 0.1333, 0.9716, 0.144, 0.9722, 0.1417, 0.9932, 0.1353, 0.9928, 0.1455, 0.9706, 0.1555, 0.9697, 0.1545, 0.9867, 0.1476, 0.987, 0.1445, 0.9491, 0.1554, 0.9497, 0.1555, 0.9697, 0.1455, 0.9706, 0.1336, 0.9484, 0.1445, 0.9491, 0.144, 0.9722, 0.1333, 0.9716, 0.1445, 0.9491, 0.1336, 0.9484, 0.1228, 0.9458, 0.1177, 0.9294, 0.1448, 0.9293, 0.1665, 0.9306, 0.1663, 0.9484, 0.1554, 0.9497, 0.1228, 0.9458, 0.1336, 0.9484, 0.1317, 0.9686, 0.1213, 0.968, 0.1554, 0.9497, 0.1663, 0.9484, 0.1665, 0.9642, 0.157, 0.9639, 0.1229, 0.9289, 0.1214, 0.916, 0.1254, 0.9068, 0.1418, 0.9101, 0.1448, 0.9293, 0.1665, 0.9306, 0.1448, 0.9293, 0.1418, 0.9101, 0.1572, 0.9114, 0.5045, 0.9739, 0.5004, 0.957, 0.5093, 0.9559, 0.51, 0.971, 0.4124, 0.8631, 0.4073, 0.845, 0.4158, 0.8437, 0.4182, 0.86, 0.4048, 0.4724, 0.4126, 0.4576, 0.4173, 0.4618, 0.4132, 0.4757, 0.3993, 0.4905, 0.4005, 0.4628, 0.4091, 0.4654, 0.4083, 0.4904, 0.4013, 0.4919, 0.4048, 0.4724, 0.4132, 0.4757, 0.4103, 0.4918, 0.4031, 0.4658, 0.4102, 0.4481, 0.4154, 0.4521, 0.4115, 0.469, 0.4016, 0.5116, 0.4013, 0.4919, 0.4103, 0.4918, 0.4106, 0.5115, 0.5004, 0.957, 0.5014, 0.9389, 0.51, 0.9413, 0.5093, 0.9559, 0.4135, 0.5826, 0.413, 0.5971, 0.4102, 0.5974, 0.4045, 0.582, 0.4142, 0.5366, 0.4148, 0.5584, 0.4058, 0.5577, 0.4076, 0.5361, 0.4148, 0.5584, 0.4135, 0.5826, 0.4045, 0.582, 0.4058, 0.5577, 0.4169, 0.7396, 0.4167, 0.7452, 0.4108, 0.7451, 0.411, 0.7396, 0.7041, 0.6923, 0.7053, 0.6647, 0.7142, 0.6656, 0.7129, 0.6906, 0.4006, 0.5355, 0.4016, 0.5116, 0.4106, 0.5115, 0.4182, 0.536, 0.711, 0.735, 0.711, 0.7282, 0.7172, 0.7282, 0.7172, 0.735, 0.4159, 0.6244, 0.4159, 0.618, 0.4216, 0.618, 0.4216, 0.6244, 0.4073, 0.845, 0.4094, 0.8192, 0.4182, 0.8209, 0.4158, 0.8437, 0.711, 0.7282, 0.711, 0.7212, 0.7173, 0.7211, 0.7173, 0.7281, 0.9659, 0.1009, 0.9683, 0.07953, 0.975, 0.07965, 0.9749, 0.101, 0.7087, 0.7142, 0.7041, 0.6923, 0.7129, 0.6906, 0.7142, 0.7126, 0.4003, 0.4901, 0.4031, 0.4658, 0.4115, 0.469, 0.4093, 0.49, 0.4005, 0.4628, 0.4069, 0.4417, 0.4122, 0.4437, 0.4091, 0.4654, 0.966, 0.1234, 0.9659, 0.1009, 0.9749, 0.101, 0.975, 0.1236, 0.1229, 0.9289, 0.1142, 0.9413, 0.1021, 0.9408, 0.1042, 0.9309, 0.9742, 0.1876, 0.9659, 0.1786, 0.9742, 0.1584, 0.4008, 0.6252, 0.4061, 0.6152, 0.4053, 0.6011, 0.4102, 0.5974, 0.413, 0.5971, 0.4159, 0.6251, 0.4061, 0.6152, 0.3974, 0.6129, 0.395, 0.6016, 0.4053, 0.6011, 0.3932, 0.6182, 0.3974, 0.6129, 0.4061, 0.6152, 0.4008, 0.6252, 0.1229, 0.9289, 0.1042, 0.9309, 0.1127, 0.9196, 0.1214, 0.916, 0.4043, 0.5908, 0.404, 0.5669, 0.4023, 0.5667, 0.4071, 0.59, 0.4204, 0.8651, 0.4196, 0.873, 0.4073, 0.8752, 0.4096, 0.8631, 0.4053, 0.6011, 0.4043, 0.5908, 0.4071, 0.59, 0.4102, 0.5974, 0.395, 0.6016, 0.3939, 0.5915, 0.4043, 0.5908, 0.4053, 0.6011, 0.4163, 0.6094, 0.4215, 0.609, 0.4215, 0.6177, 0.4159, 0.618, 0.3939, 0.5915, 0.3952, 0.5676, 0.404, 0.5669, 0.4043, 0.5908, 0.1142, 0.9413, 0.1116, 0.9635, 0.1065, 0.9626, 0.1021, 0.9408, 0.4196, 0.873, 0.4204, 0.8968, 0.412, 0.8983, 0.4073, 0.8752, 0.2804, 0.4945, 0.2611, 0.4929, 0.2619, 0.4895, 0.2809, 0.4911, 0.02816, 0.486, 0.002977, 0.4886, 0.003032, 0.4852, 0.02805, 0.4827, 0.4589, 0.9424, 0.4592, 0.9602, 0.4657, 0.9647, 0.4661, 0.9466, 0.5427, 0.5223, 0.587, 0.5751, 0.5819, 0.5773, 0.5366, 0.5225, 0.4612, 0.5128, 0.5192, 0.4918, 0.5312, 0.5225, 0.4817, 0.5419, 0.1021, 0.4809, 0.1026, 0.4538, 0.1082, 0.4417, 0.1092, 0.4819, 0.1897, 0.158, 0.2152, 0.1255, 0.2578, 0.1502, 0.225, 0.1796, 0.5312, 0.5225, 0.5192, 0.4918, 0.5254, 0.4847, 0.5427, 0.5223, 0.5366, 0.5225, 0.4612, 0.5128, 0.4817, 0.5419, 0.0, 0.0, 0.0, 0.0, 0.4817, 0.5419, 0.5239, 0.6001, 0.0, 0.0, 0.0, 0.0, 0.5239, 0.6001, 0.5887, 0.6793, 0.0, 0.0, 0.0, 0.0, 0.0, 0.0, 0.0, 0.0, 0.5887, 0.6793, 0.647, 0.7369, 0.4047, 0.5719, 0.3854, 0.5624, 0.03427, 0.3547, 0.0495, 0.3739, 0.2993, 0.5843, 0.2989, 0.5811, 0.648, 0.8798, 0.654, 0.8999, 0.6491, 0.8163, 0.2993, 0.5843, 0.654, 0.8999, 0.6519, 0.921, 0.2699, 0.4005, 0.6491, 0.8163, 0.6519, 0.921, 0.6261, 0.9289, 0.1639, 0.9122, 0.1483, 0.911, 0.5743, 0.9651, 0.5974, 0.9598, 0.1495, 0.9037, 0.1337, 0.9004, 0.6747, 0.4844, 0.6523, 0.4841, 0.4049, 0.6231, 0.4202, 0.623, 0.7005, 0.4833, 0.6747, 0.4844, 0.3979, 0.5352, 0.3987, 0.5344, 0.7041, 0.482, 0.7005, 0.4833, 0.3887, 0.5284, 0.3955, 0.5288, 0.06425, 0.08881, 0.04112, 0.08286, 0.3955, 0.5288, 0.4132, 0.5293, 0.08839, 0.09475, 0.06425, 0.08881, 0.2999, 0.8867, 0.2634, 0.8882, 0.2637, 0.93, 0.3007, 0.9271, 0.2634, 0.8882, 0.2087, 0.9004, 0.2083, 0.9443, 0.2637, 0.93, 0.1253, 0.4555, 0.1302, 0.4444, 0.1082, 0.4417, 0.1026, 0.4538, 0.1302, 0.4444, 0.1841, 0.4582, 0.1685, 0.4552, 0.1082, 0.4417, 0.1841, 0.4582, 0.1949, 0.4354, 0.206, 0.46, 0.1685, 0.4552, 0.1315, 0.7535, 0.1674, 0.7537, 0.4592, 0.9602, 0.4589, 0.9424, 0.03325, 0.6397, 0.0004827, 0.6422, 0.002977, 0.4886, 0.02816, 0.486, 0.2585, 0.6502, 0.2255, 0.6478, 0.2611, 0.4929, 0.2804, 0.4945, 0.2928, 0.6486, 0.2585, 0.6502, 0.2804, 0.4945, 0.2976, 0.4951, 0.1674, 0.7537, 0.1978, 0.7502, 0.4603, 0.9776, 0.4592, 0.9602, 0.1258, 0.7497, 0.1315, 0.7535, 0.2566, 0.4914, 0.2589, 0.4951, 0.4006, 0.5355, 0.4182, 0.536, 0.4132, 0.5293, 0.3955, 0.5288, 0.394, 0.5352, 0.4006, 0.5355, 0.3955, 0.5288, 0.3887, 0.5284, 0.3932, 0.536, 0.394, 0.5352, 0.3987, 0.5344, 0.3979, 0.5352, 0.4008, 0.6252, 0.4159, 0.6251, 0.4202, 0.623, 0.4049, 0.6231, 0.1418, 0.9101, 0.1254, 0.9068, 0.1337, 0.9004, 0.1495, 0.9037, 0.1572, 0.9114, 0.1418, 0.9101, 0.1483, 0.911, 0.1639, 0.9122, 0.4612, 0.5128, 0.0, 0.0, 0.1949, 0.4354, 0.1841, 0.4582, 0.5192, 0.4918, 0.4612, 0.5128, 0.1841, 0.4582, 0.1302, 0.4444, 0.5254, 0.4847, 0.5192, 0.4918, 0.1302, 0.4444, 0.1253, 0.4555, 0.2578, 0.1502, 0.2152, 0.1255, 0.2087, 0.9004, 0.2634, 0.8882, 0.2852, 0.1735, 0.2578, 0.1502, 0.2634, 0.8882, 0.2999, 0.8867, 0.0, 0.0, 0.647, 0.7369, 0.649, 0.8136, 0.2608, 0.387, 0.647, 0.7369, 0.03058, 0.3451, 0.2903, 0.5763, 0.649, 0.8136, 0.03058, 0.3451, 0.03427, 0.3547, 0.29, 0.5735, 0.2903, 0.5763, 0.4171, 0.5788, 0.3976, 0.5697, 0.3854, 0.5624, 0.4047, 0.5719, 0.902, 0.8492, 0.877, 0.8533, 0.3976, 0.5697, 0.4171, 0.5788, 0.2608, 0.387, 0.649, 0.8136, 0.6491, 0.8163, 0.2699, 0.4005, 0.649, 0.8136, 0.2903, 0.5763, 0.2993, 0.5843, 0.6491, 0.8163, 0.2903, 0.5763, 0.29, 0.5735, 0.2989, 0.5811, 0.2993, 0.5843, 0.206, 0.46, 0.3007, 0.9271, 0.03055, 0.9052, 0.2009, 0.4854, 0.09933, 0.2817, 0.05251, 0.2479, 0.01885, 0.2695, 0.03427, 0.3547, 0.1731, 0.2231, 0.1354, 0.2003, 0.05251, 0.2479, 0.09933, 0.2817, 0.9515, 0.6303, 0.9426, 0.6645, 0.9709, 0.6607, 0.9775, 0.6295, 0.225, 0.1796, 0.1897, 0.158, 0.1354, 0.2003, 0.1731, 0.2231, 0.5312, 0.5225, 0.4817, 0.5419, 0.5239, 0.6001, 0.5768, 0.5796, 0.2509, 0.2028, 0.225, 0.1796, 0.1731, 0.2231, 0.1976, 0.2477, 0.1976, 0.2477, 0.1731, 0.2231, 0.09933, 0.2817, 0.124, 0.3098, 0.5768, 0.5796, 0.5239, 0.6001, 0.5887, 0.6793, 0.6483, 0.6436, 0.2852, 0.1735, 0.2578, 0.1502, 0.225, 0.1796, 0.2509, 0.2028, 0.5312, 0.5225, 0.5768, 0.5796, 0.5819, 0.5773, 0.5366, 0.5225, 0.6961, 0.6824, 0.6884, 0.6789, 0.647, 0.7369, 0.6553, 0.7406, 0.6483, 0.6436, 0.5887, 0.6793, 0.647, 0.7369, 0.6884, 0.6789, 0.124, 0.3098, 0.09933, 0.2817, 0.03427, 0.3547, 0.0495, 0.3739, 0.873, 0.9151, 0.8781, 0.9431, 0.9077, 0.9472, 0.9053, 0.9141, 0.6318, 0.8076, 0.6341, 0.8387, 0.6632, 0.834, 0.6654, 0.8063, 0.8643, 0.9138, 0.8782, 0.9422, 0.8781, 0.9431, 0.873, 0.9151, 0.6692, 0.8553, 0.6632, 0.834, 0.6341, 0.8387, 0.6392, 0.8641, 0.6261, 0.9289, 0.6288, 0.9545, 0.6535, 0.9442, 0.6519, 0.921, 0.6807, 0.8245, 0.6654, 0.8063, 0.6632, 0.834, 0.6692, 0.8553, 0.6519, 0.921, 0.6535, 0.9442, 0.6629, 0.9545, 0.671, 0.9181, 0.6796, 0.7828, 0.6626, 0.7699, 0.6654, 0.8063, 0.6807, 0.8245, 0.654, 0.8999, 0.6692, 0.8918, 0.6585, 0.8667, 0.648, 0.8798, 0.8611, 0.8751, 0.8643, 0.9138, 0.873, 0.9151, 0.8691, 0.8824, 0.6315, 0.7406, 0.6309, 0.771, 0.6626, 0.7699, 0.6577, 0.748, 0.6309, 0.771, 0.6318, 0.8076, 0.6654, 0.8063, 0.6626, 0.7699, 0.877, 0.8533, 0.8691, 0.8824, 0.9033, 0.8802, 0.902, 0.8492, 0.8691, 0.8824, 0.873, 0.9151, 0.9053, 0.9141, 0.9033, 0.8802, 0.643, 0.8654, 0.6725, 0.8589, 0.6692, 0.8553, 0.6392, 0.8641, 0.6468, 0.8667, 0.6749, 0.8599, 0.6725, 0.8589, 0.643, 0.8654, 0.6796, 0.7828, 0.6807, 0.8245, 0.6847, 0.8294, 0.6847, 0.7906, 0.6519, 0.921, 0.671, 0.9181, 0.6692, 0.8918, 0.654, 0.8999, 0.6807, 0.8245, 0.6692, 0.8553, 0.6725, 0.8589, 0.6847, 0.8294, 0.01885, 0.2695, 0.003758, 0.2793, 0.03058, 0.3451, 0.03427, 0.3547, 0.9603, 0.5962, 0.9515, 0.6303, 0.9775, 0.6295, 0.9893, 0.5899, 0.249, 0.873, 0.206, 0.8774, 0.2063, 0.9173, 0.2525, 0.9143, 0.1028, 0.5208, 0.1099, 0.5218, 0.1092, 0.4819, 0.1021, 0.4809, 0.1099, 0.5218, 0.1567, 0.5257, 0.1592, 0.4844, 0.1092, 0.4819, 0.1567, 0.5257, 0.1983, 0.531, 0.2009, 0.4854, 0.1592, 0.4844, 0.07294, 0.8607, 0.02815, 0.8598, 0.03055, 0.9052, 0.07535, 0.9061, 0.2951, 0.8649, 0.249, 0.873, 0.2525, 0.9143, 0.2989, 0.9104, 0.2809, 0.4911, 0.284, 0.4479, 0.2649, 0.4463, 0.2619, 0.4895, 0.2589, 0.4951, 0.2619, 0.4895, 0.2594, 0.4856, 0.2566, 0.4914, 0.2928, 0.6486, 0.2585, 0.6502, 0.2534, 0.7352, 0.2908, 0.7358, 0.2908, 0.7358, 0.2534, 0.7352, 0.2543, 0.775, 0.2878, 0.7739, 0.2878, 0.7739, 0.2543, 0.775, 0.249, 0.873, 0.2951, 0.8649, 0.4592, 0.9602, 0.4657, 0.9647, 0.4661, 0.9826, 0.4603, 0.9776, 0.03325, 0.6397, 0.0004827, 0.6422, 0.02716, 0.7308, 0.06236, 0.7246, 0.06236, 0.7246, 0.02716, 0.7308, 0.02941, 0.7692, 0.06512, 0.765, 0.06512, 0.765, 0.02941, 0.7692, 0.02815, 0.8598, 0.07294, 0.8607, 0.2976, 0.4951, 0.2977, 0.4918, 0.2809, 0.4911, 0.2804, 0.4945, 0.1674, 0.7537, 0.1978, 0.7502, 0.1974, 0.6668, 0.165, 0.6774, 0.165, 0.6774, 0.1974, 0.6668, 0.1933, 0.6268, 0.1634, 0.6267, 0.1634, 0.6267, 0.1933, 0.6268, 0.1983, 0.531, 0.1567, 0.5257, 0.1315, 0.7535, 0.1674, 0.7537, 0.165, 0.6774, 0.1311, 0.6734, 0.1311, 0.6734, 0.165, 0.6774, 0.1634, 0.6267, 0.1289, 0.6329, 0.1289, 0.6329, 0.1634, 0.6267, 0.1567, 0.5257, 0.1099, 0.5218, 0.1258, 0.7497, 0.1315, 0.7535, 0.1311, 0.6734, 0.1246, 0.6658, 0.1246, 0.6658, 0.1311, 0.6734, 0.1289, 0.6329, 0.1226, 0.6273, 0.1226, 0.6273, 0.1289, 0.6329, 0.1099, 0.5218, 0.1028, 0.5208, 0.2585, 0.6502, 0.2255, 0.6478, 0.2234, 0.7317, 0.2534, 0.7352, 0.2534, 0.7352, 0.2234, 0.7317, 0.2224, 0.7702, 0.2543, 0.775, 0.2543, 0.775, 0.2224, 0.7702, 0.206, 0.8774, 0.249, 0.873, 0.05678, 0.1843, 0.03165, 0.1791, 0.0, 0.2614, 0.01533, 0.2541, 0.6932, 0.5772, 0.6886, 0.5789, 0.6996, 0.6659, 0.7041, 0.6655, 0.6886, 0.5789, 0.6603, 0.5789, 0.6684, 0.6415, 0.6996, 0.6659, 0.6603, 0.5789, 0.6366, 0.5773, 0.6427, 0.6151, 0.6684, 0.6415, 0.9843, 0.4632, 0.9554, 0.4536, 0.9309, 0.5011, 0.986, 0.5011, 0.08322, 0.1895, 0.05678, 0.1843, 0.01533, 0.2541, 0.05091, 0.2325, 0.08839, 0.09475, 0.06425, 0.08881, 0.05963, 0.1289, 0.08109, 0.131, 0.08109, 0.131, 0.05963, 0.1289, 0.05678, 0.1843, 0.08322, 0.1895, 0.5743, 0.9651, 0.5974, 0.9598, 0.5974, 0.9289, 0.5853, 0.9317, 0.7026, 0.8622, 0.715, 0.8632, 0.715, 0.8212, 0.6847, 0.8198, 0.6747, 0.4844, 0.6523, 0.4841, 0.6536, 0.5201, 0.671, 0.524, 0.671, 0.524, 0.6536, 0.5201, 0.6366, 0.5773, 0.6603, 0.5789, 0.7005, 0.4833, 0.6747, 0.4844, 0.671, 0.524, 0.6935, 0.526, 0.6935, 0.526, 0.671, 0.524, 0.6603, 0.5789, 0.6886, 0.5789, 0.7041, 0.482, 0.7005, 0.4833, 0.6935, 0.526, 0.6972, 0.5246, 0.6972, 0.5246, 0.6935, 0.526, 0.6886, 0.5789, 0.6932, 0.5772, 0.06425, 0.08881, 0.04112, 0.08286, 0.03921, 0.1268, 0.05963, 0.1289, 0.05963, 0.1289, 0.03921, 0.1268, 0.03165, 0.1791, 0.05678, 0.1843, 0.0, 0.2614, 0.003758, 0.2793, 0.01885, 0.2695, 0.01533, 0.2541, 0.01533, 0.2541, 0.01885, 0.2695, 0.05251, 0.2479, 0.05091, 0.2325, 0.9309, 0.5011, 0.9294, 0.5108, 0.974, 0.5108, 0.986, 0.5011, 0.9832, 0.6386, 0.9775, 0.6295, 0.9709, 0.6607, 0.9893, 0.6614, 0.6684, 0.6415, 0.6483, 0.6436, 0.6884, 0.6789, 0.6996, 0.6659, 0.6996, 0.6659, 0.6884, 0.6789, 0.6961, 0.6824, 0.7041, 0.6655, 0.2063, 0.9173, 0.2083, 0.9443, 0.2637, 0.93, 0.2525, 0.9143, 0.2525, 0.9143, 0.2637, 0.93, 0.3007, 0.9271, 0.2989, 0.9104, 0.2009, 0.4854, 0.206, 0.46, 0.1685, 0.4552, 0.1592, 0.4844, 0.1592, 0.4844, 0.1685, 0.4552, 0.1082, 0.4417, 0.1092, 0.4819, 0.9581, 0.4536, 0.9758, 0.4422, 0.9753, 0.4203, 0.957, 0.4099, 0.9392, 0.4214, 0.9398, 0.4432, 0.2625, 0.4453, 0.2469, 0.4417, 0.248, 0.4567, 0.2594, 0.4856, 0.2977, 0.4918, 0.3007, 0.4486, 0.284, 0.4479, 0.2809, 0.4911, 0.02805, 0.4827, 0.09886, 0.4579, 0.1021, 0.4431, 0.02176, 0.4419, 0.2619, 0.4895, 0.2649, 0.4463, 0.2625, 0.4453, 0.2594, 0.4856, 0.02805, 0.4827, 0.02176, 0.4419, 0.0, 0.4417, 0.003032, 0.4852, 0.4376, 0.9406, 0.4227, 0.9389, 0.4219, 0.9648, 0.4369, 0.9665, 0.4369, 0.9665, 0.4219, 0.9648, 0.4225, 0.9859, 0.4375, 0.9876, 0.4661, 0.9466, 0.4376, 0.9406, 0.4369, 0.9665, 0.4657, 0.9647, 0.9753, 0.4203, 0.9758, 0.3397, 0.9544, 0.3294, 0.957, 0.4099, 0.4657, 0.9647, 0.4369, 0.9665, 0.4375, 0.9876, 0.4661, 0.9826, 0.957, 0.4099, 0.9544, 0.3294, 0.9294, 0.3534, 0.9392, 0.4214, 0.4187, 0.7482, 0.4187, 0.7386, 0.4169, 0.7396, 0.4167, 0.7452, 0.4148, 0.5584, 0.4159, 0.5573, 0.4151, 0.536, 0.4142, 0.5366, 0.3996, 0.4632, 0.4005, 0.4628, 0.4069, 0.4417, 0.4063, 0.4419, 0.4017, 0.4647, 0.4031, 0.4658, 0.4102, 0.4481, 0.41, 0.4478, 0.3984, 0.4909, 0.3974, 0.4934, 0.3969, 0.5079, 0.3932, 0.536, 0.394, 0.5352, 0.4006, 0.5355, 0.4016, 0.5116, 0.4013, 0.4919, 0.4003, 0.4901, 0.3993, 0.4905, 0.3993, 0.4905, 0.4003, 0.4901, 0.4031, 0.4658, 0.4017, 0.4647, 0.3984, 0.4909, 0.3993, 0.4905, 0.4005, 0.4628, 0.3996, 0.4632, 0.4135, 0.5826, 0.414, 0.5796, 0.4159, 0.5573, 0.4148, 0.5584, 0.4003, 0.4901, 0.4013, 0.4919, 0.4048, 0.4724, 0.4041, 0.4724, 0.157, 0.9639, 0.1598, 0.979, 0.1653, 0.9786, 0.1665, 0.9642, 0.1213, 0.968, 0.1225, 0.9876, 0.1293, 0.9878, 0.1317, 0.9686, 0.1333, 0.9716, 0.1353, 0.9928, 0.1417, 0.9932, 0.144, 0.9722, 0.1455, 0.9706, 0.1476, 0.987, 0.1545, 0.9867, 0.1555, 0.9697, 0.1445, 0.9491, 0.1455, 0.9706, 0.1555, 0.9697, 0.1554, 0.9497, 0.1336, 0.9484, 0.1333, 0.9716, 0.144, 0.9722, 0.1445, 0.9491, 0.1445, 0.9491, 0.1554, 0.9497, 0.1663, 0.9484, 0.1665, 0.9306, 0.1448, 0.9293, 0.1177, 0.9294, 0.1228, 0.9458, 0.1336, 0.9484, 0.1228, 0.9458, 0.1213, 0.968, 0.1317, 0.9686, 0.1336, 0.9484, 0.1554, 0.9497, 0.157, 0.9639, 0.1665, 0.9642, 0.1663, 0.9484, 0.1229, 0.9289, 0.1448, 0.9293, 0.1418, 0.9101, 0.1254, 0.9068, 0.1214, 0.916, 0.1665, 0.9306, 0.1572, 0.9114, 0.1418, 0.9101, 0.1448, 0.9293, 0.5045, 0.9739, 0.51, 0.971, 0.5093, 0.9559, 0.5004, 0.957, 0.4124, 0.8631, 0.4182, 0.86, 0.4158, 0.8437, 0.4073, 0.845, 0.4048, 0.4724, 0.4132, 0.4757, 0.4173, 0.4618, 0.4126, 0.4576, 0.3993, 0.4905, 0.4083, 0.4904, 0.4091, 0.4654, 0.4005, 0.4628, 0.4013, 0.4919, 0.4103, 0.4918, 0.4132, 0.4757, 0.4048, 0.4724, 0.4031, 0.4658, 0.4115, 0.469, 0.4154, 0.4521, 0.4102, 0.4481, 0.4016, 0.5116, 0.4106, 0.5115, 0.4103, 0.4918, 0.4013, 0.4919, 0.5004, 0.957, 0.5093, 0.9559, 0.51, 0.9413, 0.5014, 0.9389, 0.4135, 0.5826, 0.4045, 0.582, 0.4102, 0.5974, 0.413, 0.5971, 0.4142, 0.5366, 0.4076, 0.5361, 0.4058, 0.5577, 0.4148, 0.5584, 0.4148, 0.5584, 0.4058, 0.5577, 0.4045, 0.582, 0.4135, 0.5826, 0.4169, 0.7396, 0.411, 0.7396, 0.4108, 0.7451, 0.4167, 0.7452, 0.7041, 0.6923, 0.7129, 0.6906, 0.7142, 0.6656, 0.7053, 0.6647, 0.4006, 0.5355, 0.4182, 0.536, 0.4106, 0.5115, 0.4016, 0.5116, 0.711, 0.735, 0.7172, 0.735, 0.7172, 0.7282, 0.711, 0.7282, 0.4159, 0.6244, 0.4216, 0.6244, 0.4216, 0.618, 0.4159, 0.618, 0.4073, 0.845, 0.4158, 0.8437, 0.4182, 0.8209, 0.4094, 0.8192, 0.711, 0.7282, 0.7173, 0.7281, 0.7173, 0.7211, 0.711, 0.7212, 0.9659, 0.1009, 0.9749, 0.101, 0.975, 0.07965, 0.9683, 0.07953, 0.7087, 0.7142, 0.7142, 0.7126, 0.7129, 0.6906, 0.7041, 0.6923, 0.4003, 0.4901, 0.4093, 0.49, 0.4115, 0.469, 0.4031, 0.4658, 0.4005, 0.4628, 0.4091, 0.4654, 0.4122, 0.4437, 0.4069, 0.4417, 0.966, 0.1234, 0.975, 0.1236, 0.9749, 0.101, 0.9659, 0.1009, 0.1229, 0.9289, 0.1042, 0.9309, 0.1021, 0.9408, 0.1142, 0.9413, 0.9742, 0.1876, 0.9742, 0.1584, 0.9659, 0.1786, 0.4008, 0.6252, 0.4159, 0.6251, 0.413, 0.5971, 0.4102, 0.5974, 0.4053, 0.6011, 0.4061, 0.6152, 0.4061, 0.6152, 0.4053, 0.6011, 0.395, 0.6016, 0.3974, 0.6129, 0.3932, 0.6182, 0.4008, 0.6252, 0.4061, 0.6152, 0.3974, 0.6129, 0.1229, 0.9289, 0.1214, 0.916, 0.1127, 0.9196, 0.1042, 0.9309, 0.4043, 0.5908, 0.4071, 0.59, 0.4023, 0.5667, 0.404, 0.5669, 0.4204, 0.8651, 0.4096, 0.8631, 0.4073, 0.8752, 0.4196, 0.873, 0.4053, 0.6011, 0.4102, 0.5974, 0.4071, 0.59, 0.4043, 0.5908, 0.395, 0.6016, 0.4053, 0.6011, 0.4043, 0.5908, 0.3939, 0.5915, 0.4163, 0.6094, 0.4159, 0.618, 0.4215, 0.6177, 0.4215, 0.609, 0.3939, 0.5915, 0.4043, 0.5908, 0.404, 0.5669, 0.3952, 0.5676, 0.1142, 0.9413, 0.1021, 0.9408, 0.1065, 0.9626, 0.1116, 0.9635, 0.4196, 0.873, 0.4073, 0.8752, 0.412, 0.8983, 0.4204, 0.8968, 0.2804, 0.4945, 0.2809, 0.4911, 0.2619, 0.4895, 0.2611, 0.4929, 0.02816, 0.486, 0.02805, 0.4827, 0.003032, 0.4852, 0.002977, 0.4886, 0.4589, 0.9424, 0.4661, 0.9466, 0.4657, 0.9647, 0.4592, 0.9602, 0.5427, 0.5223, 0.5366, 0.5225, 0.5819, 0.5773, 0.587, 0.5751, 0.4612, 0.5128, 0.4817, 0.5419, 0.5312, 0.5225, 0.5192, 0.4918, 0.1021, 0.4809, 0.1092, 0.4819, 0.1082, 0.4417, 0.1026, 0.4538, 0.1897, 0.158, 0.225, 0.1796, 0.2578, 0.1502, 0.2152, 0.1255, 0.5312, 0.5225, 0.5366, 0.5225, 0.5427, 0.5223, 0.5254, 0.4847, 0.5192, 0.4918, 0.4612, 0.5128, 0.0, 0.0, 0.0, 0.0, 0.4817, 0.5419, 0.4817, 0.5419, 0.0, 0.0, 0.0, 0.0, 0.5239, 0.6001, 0.5239, 0.6001, 0.0, 0.0, 0.0, 0.0, 0.5887, 0.6793, 0.0, 0.0, 0.647, 0.7369, 0.5887, 0.6793, 0.0, 0.0, 0.4047, 0.5719, 0.0495, 0.3739, 0.03427, 0.3547, 0.3854, 0.5624, 0.2993, 0.5843, 0.654, 0.8999, 0.648, 0.8798, 0.2989, 0.5811, 0.6491, 0.8163, 0.6519, 0.921, 0.654, 0.8999, 0.2993, 0.5843, 0.2699, 0.4005, 0.6261, 0.9289, 0.6519, 0.921, 0.6491, 0.8163, 0.1639, 0.9122, 0.5974, 0.9598, 0.5743, 0.9651, 0.1483, 0.911, 0.1495, 0.9037, 0.6523, 0.4841, 0.6747, 0.4844, 0.1337, 0.9004, 0.4049, 0.6231, 0.6747, 0.4844, 0.7005, 0.4833, 0.4202, 0.623, 0.3979, 0.5352, 0.7005, 0.4833, 0.7041, 0.482, 0.3987, 0.5344, 0.3887, 0.5284, 0.04112, 0.08286, 0.06425, 0.08881, 0.3955, 0.5288, 0.3955, 0.5288, 0.06425, 0.08881, 0.08839, 0.09475, 0.4132, 0.5293, 0.2999, 0.8867, 0.3007, 0.9271, 0.2637, 0.93, 0.2634, 0.8882, 0.2634, 0.8882, 0.2637, 0.93, 0.2083, 0.9443, 0.2087, 0.9004, 0.1253, 0.4555, 0.1026, 0.4538, 0.1082, 0.4417, 0.1302, 0.4444, 0.1302, 0.4444, 0.1082, 0.4417, 0.1685, 0.4552, 0.1841, 0.4582, 0.1841, 0.4582, 0.1685, 0.4552, 0.206, 0.46, 0.1949, 0.4354, 0.1315, 0.7535, 0.4589, 0.9424, 0.4592, 0.9602, 0.1674, 0.7537, 0.03325, 0.6397, 0.02816, 0.486, 0.002977, 0.4886, 0.0004827, 0.6422, 0.2585, 0.6502, 0.2804, 0.4945, 0.2611, 0.4929, 0.2255, 0.6478, 0.2928, 0.6486, 0.2976, 0.4951, 0.2804, 0.4945, 0.2585, 0.6502, 0.1674, 0.7537, 0.4592, 0.9602, 0.4603, 0.9776, 0.1978, 0.7502, 0.1258, 0.7497, 0.2589, 0.4951, 0.2566, 0.4914, 0.1315, 0.7535, 0.4006, 0.5355, 0.3955, 0.5288, 0.4132, 0.5293, 0.4182, 0.536, 0.394, 0.5352, 0.3887, 0.5284, 0.3955, 0.5288, 0.4006, 0.5355, 0.3932, 0.536, 0.3979, 0.5352, 0.3987, 0.5344, 0.394, 0.5352, 0.4008, 0.6252, 0.4049, 0.6231, 0.4202, 0.623, 0.4159, 0.6251, 0.1418, 0.9101, 0.1495, 0.9037, 0.1337, 0.9004, 0.1254, 0.9068, 0.1572, 0.9114, 0.1639, 0.9122, 0.1483, 0.911, 0.1418, 0.9101, 0.4612, 0.5128, 0.1841, 0.4582, 0.1949, 0.4354, 0.0, 0.0, 0.5192, 0.4918, 0.1302, 0.4444, 0.1841, 0.4582, 0.4612, 0.5128, 0.5254, 0.4847, 0.1253, 0.4555, 0.1302, 0.4444, 0.5192, 0.4918, 0.2578, 0.1502, 0.2634, 0.8882, 0.2087, 0.9004, 0.2152, 0.1255, 0.2852, 0.1735, 0.2999, 0.8867, 0.2634, 0.8882, 0.2578, 0.1502, 0.0, 0.0, 0.2608, 0.387, 0.649, 0.8136, 0.647, 0.7369, 0.647, 0.7369, 0.649, 0.8136, 0.2903, 0.5763, 0.03058, 0.3451, 0.03058, 0.3451, 0.2903, 0.5763, 0.29, 0.5735, 0.03427, 0.3547, 0.4171, 0.5788, 0.4047, 0.5719, 0.3854, 0.5624, 0.3976, 0.5697, 0.902, 0.8492, 0.4171, 0.5788, 0.3976, 0.5697, 0.877, 0.8533, 0.2608, 0.387, 0.2699, 0.4005, 0.6491, 0.8163, 0.649, 0.8136, 0.649, 0.8136, 0.6491, 0.8163, 0.2993, 0.5843, 0.2903, 0.5763, 0.2903, 0.5763, 0.2993, 0.5843, 0.2989, 0.5811, 0.29, 0.5735, 0.206, 0.46, 0.2009, 0.4854, 0.03055, 0.9052, 0.3007, 0.9271])
me_cube.materials.append(mat_material)
me_cube.use_remesh_preserve_volume = False
me_cube.use_remesh_preserve_attributes = False
me_cube.use_mirror_x = True
me_cube.update()
me_cube_002 = bpy.data.meshes.new('Cube.002')
me_cube_002.from_pydata([(-0.4372, -0.4372, 0.7074), (-0.4372, 0.4372, 0.7524), (0.4372, -0.4372, 0.7074), (0.4372, 0.4372, 0.7524), (-0.5741, -0.6163, 0.1582), (-0.533, -8.789e-09, 0.7326), (-0.5741, 0.5734, 0.1582), (-7.47e-09, 0.533, 0.7069), (0.5741, 0.5734, 0.1582), (0.533, -4.717e-09, 0.7326), (0.5741, -0.6163, 0.1582), (-3.398e-09, -0.533, 0.7069), (-0.7105, -0.02147, 0.1582), (8.03e-09, 0.7978, 0.1582), (0.7105, -0.02147, 0.1582), (-9.514e-09, -0.8407, 0.1582), (-0.576, -0.629, -0.1411), (-0.576, 0.5647, -0.1411), (0.576, 0.5647, -0.1411), (0.576, -0.629, -0.1411), (-0.7128, -0.03215, -0.1411), (8.06e-09, 0.7898, -0.1411), (0.7128, -0.03215, -0.1411), (-9.542e-09, -0.8541, -0.1411), (-0.6153, -0.6586, 0.1679), (-0.6153, 0.6165, 0.1679), (0.6153, 0.6165, 0.1679), (0.6153, -0.6586, 0.1679), (-0.7614, -0.02109, 0.1679), (8.643e-09, 0.857, 0.1679), (0.7614, -0.02109, 0.1679), (-1.016e-08, -0.8991, 0.1679), (-0.6173, -0.6722, -0.1284), (-0.6173, 0.6071, -0.1284), (0.6173, 0.6071, -0.1284), (0.6173, -0.6722, -0.1284), (-0.7639, -0.03253, -0.1284), (8.676e-09, 0.8484, -0.1284), (0.7639, -0.03253, -0.1284), (-1.019e-08, -0.9134, -0.1284)], [], [(4, 0, 5, 12), (12, 5, 1, 6), (6, 1, 7, 13), (13, 7, 3, 8), (8, 3, 9, 14), (14, 9, 2, 10), (10, 2, 11, 15), (15, 11, 0, 4), (7, 1, 5, 0, 11, 2, 9, 3), (23, 19, 35, 39), (19, 22, 38, 35), (8, 14, 30, 26), (22, 18, 34, 38), (13, 8, 26, 29), (18, 21, 37, 34), (15, 4, 24, 31), (21, 17, 33, 37), (26, 30, 38, 34), (28, 25, 33, 36), (31, 24, 32, 39), (24, 28, 36, 32), (27, 31, 39, 35), (29, 26, 34, 37), (25, 29, 37, 33), (30, 27, 35, 38), (4, 12, 28, 24), (14, 10, 27, 30), (16, 23, 39, 32), (20, 16, 32, 36), (10, 15, 31, 27), (12, 6, 25, 28), (17, 20, 36, 33), (6, 13, 29, 25)])
me_cube_002.polygons.foreach_set('use_smooth', [True] * 33)
_uv = me_cube_002.uv_layers.new(name='UVMap')
_uv.uv.foreach_set('vector', [0.5, 0.0, 0.625, 0.0, 0.625, 0.125, 0.5, 0.125, 0.5, 0.125, 0.625, 0.125, 0.625, 0.25, 0.5, 0.25, 0.5, 0.25, 0.625, 0.25, 0.6302, 0.3698, 0.5, 0.3733, 0.5, 0.3733, 0.6302, 0.3698, 0.6667, 0.4583, 0.5, 0.4931, 0.5, 0.4931, 0.6667, 0.4583, 0.6319, 0.625, 0.5, 0.625, 0.5, 0.625, 0.6319, 0.625, 0.6667, 0.7917, 0.5, 0.7569, 0.5, 0.7569, 0.6667, 0.7917, 0.6302, 0.8802, 0.5, 0.8767, 0.5, 0.8767, 0.6302, 0.8802, 0.625, 1.0, 0.5, 1.0, 0.7552, 0.4948, 0.875, 0.5, 0.875, 0.625, 0.875, 0.75, 0.7552, 0.7552, 0.6667, 0.7917, 0.6319, 0.625, 0.6667, 0.4583, 0.0, 0.0, 0.0, 0.0, 0.0, 0.0, 0.0, 0.0, 0.0, 0.0, 0.0, 0.0, 0.0, 0.0, 0.0, 0.0, 0.5, 0.4931, 0.5, 0.625, 0.5, 0.625, 0.5, 0.4931, 0.0, 0.0, 0.0, 0.0, 0.0, 0.0, 0.0, 0.0, 0.5, 0.3733, 0.5, 0.4931, 0.5, 0.4931, 0.5, 0.3733, 0.0, 0.0, 0.0, 0.0, 0.0, 0.0, 0.0, 0.0, 0.5, 0.8767, 0.5, 1.0, 0.5, 1.0, 0.5, 0.8767, 0.0, 0.0, 0.0, 0.0, 0.0, 0.0, 0.0, 0.0, 0.5, 0.4931, 0.5, 0.625, 0.5, 0.625, 0.5, 0.4931, 0.5, 0.125, 0.5, 0.25, 0.5, 0.25, 0.5, 0.125, 0.5, 0.8767, 0.5, 1.0, 0.5, 1.0, 0.5, 0.8767, 0.5, 0.0, 0.5, 0.125, 0.5, 0.125, 0.5, 0.0, 0.5, 0.7569, 0.5, 0.8767, 0.5, 0.8767, 0.5, 0.7569, 0.5, 0.3733, 0.5, 0.4931, 0.5, 0.4931, 0.5, 0.3733, 0.5, 0.25, 0.5, 0.3733, 0.5, 0.3733, 0.5, 0.25, 0.5, 0.625, 0.5, 0.7569, 0.5, 0.7569, 0.5, 0.625, 0.5, 0.0, 0.5, 0.125, 0.5, 0.125, 0.5, 0.0, 0.5, 0.625, 0.5, 0.7569, 0.5, 0.7569, 0.5, 0.625, 0.0, 0.0, 0.0, 0.0, 0.0, 0.0, 0.0, 0.0, 0.0, 0.0, 0.0, 0.0, 0.0, 0.0, 0.0, 0.0, 0.5, 0.7569, 0.5, 0.8767, 0.5, 0.8767, 0.5, 0.7569, 0.5, 0.125, 0.5, 0.25, 0.5, 0.25, 0.5, 0.125, 0.0, 0.0, 0.0, 0.0, 0.0, 0.0, 0.0, 0.0, 0.5, 0.25, 0.5, 0.3733, 0.5, 0.3733, 0.5, 0.25])
me_cube_002.use_remesh_fix_poles = True
me_cube_002.use_remesh_preserve_attributes = False
me_cube_002.use_mirror_vertex_groups = False
me_cube_002.update()

# ---- objects
ob_cube = bpy.data.objects.new('Cube', me_cube)
ob_cube_001 = bpy.data.objects.new('Cube.001', me_cube_002)

# ---- transforms, parenting, visibility, modifiers, constraints
ob_cube.location = (0.0, 0.0, -0.05386)
ob_cube.lock_rotations_4d = False
ob_cube.empty_display_type = 'ARROWS'
ob_cube.lineart.crease_threshold = 0.0
ob_cube.use_mesh_mirror_x = True
_m = ob_cube.modifiers.new('Decimate', 'DECIMATE')
_m = ob_cube.modifiers.new('Auto Smooth', 'NODES')
_m.node_group = ng_auto_smooth
_gi = [s.identifier for s in ng_auto_smooth.interface.items_tree if s.item_type == 'SOCKET' and s.in_out == 'INPUT']
_m[_gi[1]] = 1.555  # Angle
ob_cube_001.location = (0.0001364, -0.1792, 4.863)
ob_cube_001.rotation_euler = (-0.3923, -8.488e-17, 1.686e-17)
ob_cube_001.scale = (0.3308, 0.3582, 0.3582)
ob_cube_001.lineart.crease_threshold = 0.0
_m = ob_cube_001.modifiers.new('Auto Smooth', 'NODES')
_m.node_group = ng_auto_smooth
_gi = [s.identifier for s in ng_auto_smooth.interface.items_tree if s.item_type == 'SOCKET' and s.in_out == 'INPUT']
_m[_gi[1]] = 1.375  # Angle

# ---- collection membership
col_collection.objects.link(ob_cube)
col_collection.objects.link(ob_cube_001)

# ---- scene / render settings (as saved in the file)
scene.frame_start = 0; scene.frame_end = 120; scene.frame_set(0)
scene.render.engine = 'BLENDER_EEVEE_NEXT'
scene.cycles.use_denoising = False
scene.cycles.samples = 128
scene.cycles.sampling_pattern = 'TABULATED_SOBOL'
scene.cycles.use_adaptive_sampling = False
scene.cycles.use_light_tree = False
scene.view_settings.view_transform = 'Filmic'
bpy.context.view_layer.update()

# ---- added for rendering (the .blend has no active camera and no usable light): camera, sun
cam_auto = bpy.data.cameras.new('AutoCamera')
cam_auto.lens = 50.0
cam_auto.sensor_width = 36.0
cam_auto.clip_end = 1000.0
ob_auto_camera = bpy.data.objects.new('AutoCamera', cam_auto)
scene.collection.objects.link(ob_auto_camera)
ob_auto_camera.location = (5.74164, -7.0266, 7.21121)
ob_auto_camera.rotation_euler = (1.09748, -7.21219e-08, 0.694738)
scene.camera = ob_auto_camera
light_auto_sun = bpy.data.lights.new('AutoSun', 'SUN')
light_auto_sun.energy = 3.0
light_auto_sun.angle = 0.0523599
ob_auto_sun = bpy.data.objects.new('AutoSun', light_auto_sun)
scene.collection.objects.link(ob_auto_sun)
ob_auto_sun.rotation_euler = (0.872665, 0.174533, 0.523599)
bpy.context.view_layer.update()
